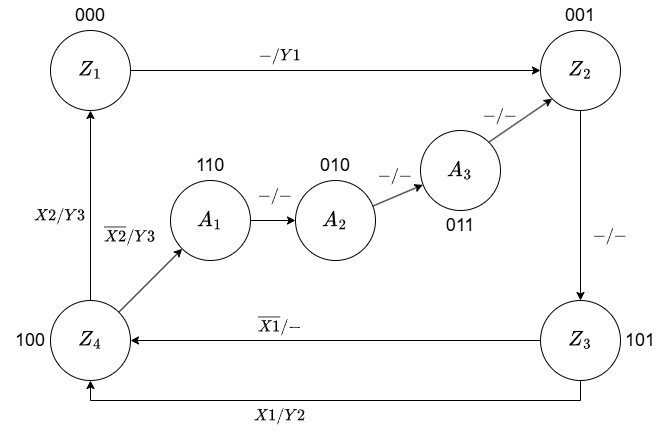

The diagram above was exported from draw.io. Its source (the exported page's mxGraphModel, read from the mxfile embedded in the PNG):
<mxGraphModel dx="1188" dy="701" grid="1" gridSize="10" guides="1" tooltips="1" connect="1" arrows="1" fold="1" page="1" pageScale="1" pageWidth="850" pageHeight="1100" math="1" shadow="0">
  <root>
    <mxCell id="0" />
    <mxCell id="1" parent="0" />
    <mxCell id="XlLI8jMmmJAosB6qvz0B-8" edge="1" parent="1" source="XlLI8jMmmJAosB6qvz0B-1" style="edgeStyle=orthogonalEdgeStyle;rounded=0;orthogonalLoop=1;jettySize=auto;html=1;entryX=0;entryY=0.5;entryDx=0;entryDy=0;" target="XlLI8jMmmJAosB6qvz0B-2">
      <mxGeometry relative="1" as="geometry" />
    </mxCell>
    <mxCell id="XlLI8jMmmJAosB6qvz0B-1" parent="1" style="ellipse;whiteSpace=wrap;html=1;aspect=fixed;" value="&lt;font style=&quot;font-size: 18px;&quot;&gt;$$Z_1$$&lt;/font&gt;" vertex="1">
      <mxGeometry height="80" width="80" x="140" y="130" as="geometry" />
    </mxCell>
    <mxCell id="XlLI8jMmmJAosB6qvz0B-10" edge="1" parent="1" source="XlLI8jMmmJAosB6qvz0B-2" style="edgeStyle=orthogonalEdgeStyle;rounded=0;orthogonalLoop=1;jettySize=auto;html=1;entryX=0.5;entryY=0;entryDx=0;entryDy=0;" target="XlLI8jMmmJAosB6qvz0B-4">
      <mxGeometry relative="1" as="geometry" />
    </mxCell>
    <mxCell id="XlLI8jMmmJAosB6qvz0B-2" parent="1" style="ellipse;whiteSpace=wrap;html=1;aspect=fixed;" value="&lt;font style=&quot;font-size: 18px;&quot;&gt;$$Z_2$$&lt;/font&gt;" vertex="1">
      <mxGeometry height="80" width="80" x="630" y="130" as="geometry" />
    </mxCell>
    <mxCell id="XlLI8jMmmJAosB6qvz0B-20" edge="1" parent="1" source="XlLI8jMmmJAosB6qvz0B-3" style="edgeStyle=orthogonalEdgeStyle;rounded=0;orthogonalLoop=1;jettySize=auto;html=1;entryX=0.5;entryY=1;entryDx=0;entryDy=0;" target="XlLI8jMmmJAosB6qvz0B-1">
      <mxGeometry relative="1" as="geometry" />
    </mxCell>
    <mxCell id="tIsQyMkTQSv7MGPiZ2jJ-2" edge="1" parent="1" source="XlLI8jMmmJAosB6qvz0B-3" style="rounded=0;orthogonalLoop=1;jettySize=auto;html=1;exitX=1;exitY=0;exitDx=0;exitDy=0;entryX=0;entryY=1;entryDx=0;entryDy=0;" target="tIsQyMkTQSv7MGPiZ2jJ-1">
      <mxGeometry relative="1" as="geometry" />
    </mxCell>
    <mxCell id="XlLI8jMmmJAosB6qvz0B-3" parent="1" style="ellipse;whiteSpace=wrap;html=1;aspect=fixed;" value="&lt;font style=&quot;font-size: 18px;&quot;&gt;$$Z_4$$&lt;/font&gt;" vertex="1">
      <mxGeometry height="80" width="80" x="140" y="400" as="geometry" />
    </mxCell>
    <mxCell id="XlLI8jMmmJAosB6qvz0B-12" edge="1" parent="1" source="XlLI8jMmmJAosB6qvz0B-4" style="edgeStyle=orthogonalEdgeStyle;rounded=0;orthogonalLoop=1;jettySize=auto;html=1;entryX=0.5;entryY=1;entryDx=0;entryDy=0;exitX=0.5;exitY=1;exitDx=0;exitDy=0;" target="XlLI8jMmmJAosB6qvz0B-3">
      <mxGeometry relative="1" as="geometry" />
    </mxCell>
    <mxCell id="XlLI8jMmmJAosB6qvz0B-15" edge="1" parent="1" source="XlLI8jMmmJAosB6qvz0B-4" style="edgeStyle=orthogonalEdgeStyle;rounded=0;orthogonalLoop=1;jettySize=auto;html=1;entryX=1;entryY=0.5;entryDx=0;entryDy=0;" target="XlLI8jMmmJAosB6qvz0B-3">
      <mxGeometry relative="1" as="geometry" />
    </mxCell>
    <mxCell id="XlLI8jMmmJAosB6qvz0B-4" parent="1" style="ellipse;whiteSpace=wrap;html=1;aspect=fixed;" value="&lt;font style=&quot;font-size: 18px;&quot;&gt;$$Z_3$$&lt;/font&gt;" vertex="1">
      <mxGeometry height="80" width="80" x="630" y="400" as="geometry" />
    </mxCell>
    <mxCell id="XlLI8jMmmJAosB6qvz0B-11" parent="1" style="text;html=1;whiteSpace=wrap;strokeColor=none;fillColor=none;align=center;verticalAlign=middle;rounded=0;" value="&lt;font style=&quot;font-size: 14px;&quot;&gt;$$- / -$$&lt;/font&gt;" vertex="1">
      <mxGeometry height="30" width="60" x="670" y="320" as="geometry" />
    </mxCell>
    <mxCell id="XlLI8jMmmJAosB6qvz0B-16" parent="1" style="text;html=1;whiteSpace=wrap;strokeColor=none;fillColor=none;align=center;verticalAlign=middle;rounded=0;" value="&lt;font style=&quot;font-size: 14px;&quot;&gt;$$X1 / Y2$$&lt;/font&gt;" vertex="1">
      <mxGeometry height="30" width="60" x="340" y="500" as="geometry" />
    </mxCell>
    <mxCell id="XlLI8jMmmJAosB6qvz0B-18" parent="1" style="text;html=1;whiteSpace=wrap;strokeColor=none;fillColor=none;align=center;verticalAlign=middle;rounded=0;" value="&lt;span style=&quot;font-size: 14px;&quot;&gt;$$\overline{X1}&amp;nbsp; / -$$&lt;/span&gt;" vertex="1">
      <mxGeometry height="30" width="60" x="340" y="410" as="geometry" />
    </mxCell>
    <mxCell id="XlLI8jMmmJAosB6qvz0B-19" parent="1" style="text;html=1;whiteSpace=wrap;strokeColor=none;fillColor=none;align=center;verticalAlign=middle;rounded=0;" value="&lt;span style=&quot;font-size: 14px;&quot;&gt;$$-&amp;nbsp; / Y1$$&lt;/span&gt;" vertex="1">
      <mxGeometry height="30" width="60" x="340" y="140" as="geometry" />
    </mxCell>
    <mxCell id="XlLI8jMmmJAosB6qvz0B-22" parent="1" style="text;html=1;whiteSpace=wrap;strokeColor=none;fillColor=none;align=center;verticalAlign=middle;rounded=0;" value="&lt;font style=&quot;font-size: 14px;&quot;&gt;$$X2 / Y3$$&lt;/font&gt;" vertex="1">
      <mxGeometry height="30" width="60" x="120" y="300" as="geometry" />
    </mxCell>
    <mxCell id="XlLI8jMmmJAosB6qvz0B-25" parent="1" style="text;html=1;whiteSpace=wrap;strokeColor=none;fillColor=none;align=center;verticalAlign=middle;rounded=0;" value="&lt;span style=&quot;font-size: 14px;&quot;&gt;$$\overline{X2}&amp;nbsp; / Y3$$&lt;/span&gt;" vertex="1">
      <mxGeometry height="30" width="60" x="190" y="320" as="geometry" />
    </mxCell>
    <mxCell id="XlLI8jMmmJAosB6qvz0B-27" parent="1" style="text;html=1;whiteSpace=wrap;strokeColor=none;fillColor=none;align=center;verticalAlign=middle;rounded=0;" value="&lt;font style=&quot;font-size: 18px;&quot;&gt;000&lt;/font&gt;" vertex="1">
      <mxGeometry height="30" width="60" x="150" y="100" as="geometry" />
    </mxCell>
    <mxCell id="XlLI8jMmmJAosB6qvz0B-28" parent="1" style="text;html=1;whiteSpace=wrap;strokeColor=none;fillColor=none;align=center;verticalAlign=middle;rounded=0;" value="&lt;font style=&quot;font-size: 18px;&quot;&gt;001&lt;/font&gt;" vertex="1">
      <mxGeometry height="30" width="60" x="640" y="100" as="geometry" />
    </mxCell>
    <mxCell id="XlLI8jMmmJAosB6qvz0B-29" parent="1" style="text;html=1;whiteSpace=wrap;strokeColor=none;fillColor=none;align=center;verticalAlign=middle;rounded=0;" value="&lt;font style=&quot;font-size: 18px;&quot;&gt;101&lt;/font&gt;" vertex="1">
      <mxGeometry height="30" width="60" x="700" y="425" as="geometry" />
    </mxCell>
    <mxCell id="XlLI8jMmmJAosB6qvz0B-30" parent="1" style="text;html=1;whiteSpace=wrap;strokeColor=none;fillColor=none;align=center;verticalAlign=middle;rounded=0;" value="&lt;span style=&quot;font-size: 18px;&quot;&gt;100&lt;/span&gt;" vertex="1">
      <mxGeometry height="30" width="60" x="90" y="425" as="geometry" />
    </mxCell>
    <mxCell id="tIsQyMkTQSv7MGPiZ2jJ-10" edge="1" parent="1" source="tIsQyMkTQSv7MGPiZ2jJ-1" style="edgeStyle=orthogonalEdgeStyle;rounded=0;orthogonalLoop=1;jettySize=auto;html=1;entryX=0;entryY=0.5;entryDx=0;entryDy=0;" target="tIsQyMkTQSv7MGPiZ2jJ-3">
      <mxGeometry relative="1" as="geometry" />
    </mxCell>
    <mxCell id="tIsQyMkTQSv7MGPiZ2jJ-1" parent="1" style="ellipse;whiteSpace=wrap;html=1;aspect=fixed;" value="&lt;font style=&quot;font-size: 18px;&quot;&gt;$$A_1$$&lt;/font&gt;" vertex="1">
      <mxGeometry height="80" width="80" x="260" y="280" as="geometry" />
    </mxCell>
    <mxCell id="tIsQyMkTQSv7MGPiZ2jJ-11" edge="1" parent="1" source="tIsQyMkTQSv7MGPiZ2jJ-3" style="rounded=0;orthogonalLoop=1;jettySize=auto;html=1;entryX=0.03;entryY=0.679;entryDx=0;entryDy=0;exitX=0.95;exitY=0.327;exitDx=0;exitDy=0;exitPerimeter=0;entryPerimeter=0;" target="tIsQyMkTQSv7MGPiZ2jJ-8">
      <mxGeometry relative="1" as="geometry" />
    </mxCell>
    <mxCell id="tIsQyMkTQSv7MGPiZ2jJ-3" parent="1" style="ellipse;whiteSpace=wrap;html=1;aspect=fixed;" value="&lt;font style=&quot;font-size: 18px;&quot;&gt;$$A_2$$&lt;/font&gt;" vertex="1">
      <mxGeometry height="80" width="80" x="385" y="280" as="geometry" />
    </mxCell>
    <mxCell id="tIsQyMkTQSv7MGPiZ2jJ-6" parent="1" style="text;html=1;whiteSpace=wrap;strokeColor=none;fillColor=none;align=center;verticalAlign=middle;rounded=0;" value="&lt;span style=&quot;font-size: 18px;&quot;&gt;110&lt;/span&gt;" vertex="1">
      <mxGeometry height="30" width="60" x="270" y="250" as="geometry" />
    </mxCell>
    <mxCell id="tIsQyMkTQSv7MGPiZ2jJ-7" parent="1" style="text;html=1;whiteSpace=wrap;strokeColor=none;fillColor=none;align=center;verticalAlign=middle;rounded=0;" value="&lt;span style=&quot;font-size: 18px;&quot;&gt;011&lt;/span&gt;" vertex="1">
      <mxGeometry height="30" width="60" x="520" y="310" as="geometry" />
    </mxCell>
    <mxCell id="tIsQyMkTQSv7MGPiZ2jJ-12" edge="1" parent="1" source="tIsQyMkTQSv7MGPiZ2jJ-8" style="rounded=0;orthogonalLoop=1;jettySize=auto;html=1;exitX=1;exitY=0;exitDx=0;exitDy=0;entryX=0;entryY=1;entryDx=0;entryDy=0;" target="XlLI8jMmmJAosB6qvz0B-2">
      <mxGeometry relative="1" as="geometry" />
    </mxCell>
    <mxCell id="tIsQyMkTQSv7MGPiZ2jJ-8" parent="1" style="ellipse;whiteSpace=wrap;html=1;aspect=fixed;" value="&lt;font style=&quot;font-size: 18px;&quot;&gt;$$A_3$$&lt;/font&gt;" vertex="1">
      <mxGeometry height="80" width="80" x="510" y="230" as="geometry" />
    </mxCell>
    <mxCell id="tIsQyMkTQSv7MGPiZ2jJ-9" parent="1" style="text;html=1;whiteSpace=wrap;strokeColor=none;fillColor=none;align=center;verticalAlign=middle;rounded=0;" value="&lt;span style=&quot;font-size: 18px;&quot;&gt;010&lt;/span&gt;" vertex="1">
      <mxGeometry height="30" width="60" x="395" y="250" as="geometry" />
    </mxCell>
    <mxCell id="tIsQyMkTQSv7MGPiZ2jJ-13" parent="1" style="text;html=1;whiteSpace=wrap;strokeColor=none;fillColor=none;align=center;verticalAlign=middle;rounded=0;" value="&lt;font style=&quot;font-size: 14px;&quot;&gt;$$- / -$$&lt;/font&gt;" vertex="1">
      <mxGeometry height="30" width="60" x="560" y="200" as="geometry" />
    </mxCell>
    <mxCell id="tIsQyMkTQSv7MGPiZ2jJ-14" parent="1" style="text;html=1;whiteSpace=wrap;strokeColor=none;fillColor=none;align=center;verticalAlign=middle;rounded=0;" value="&lt;font style=&quot;font-size: 14px;&quot;&gt;$$- / -$$&lt;/font&gt;" vertex="1">
      <mxGeometry height="30" width="60" x="455" y="260" as="geometry" />
    </mxCell>
    <mxCell id="tIsQyMkTQSv7MGPiZ2jJ-15" parent="1" style="text;html=1;whiteSpace=wrap;strokeColor=none;fillColor=none;align=center;verticalAlign=middle;rounded=0;" value="&lt;font style=&quot;font-size: 14px;&quot;&gt;$$- / -$$&lt;/font&gt;" vertex="1">
      <mxGeometry height="30" width="60" x="335" y="280" as="geometry" />
    </mxCell>
  </root>
</mxGraphModel>